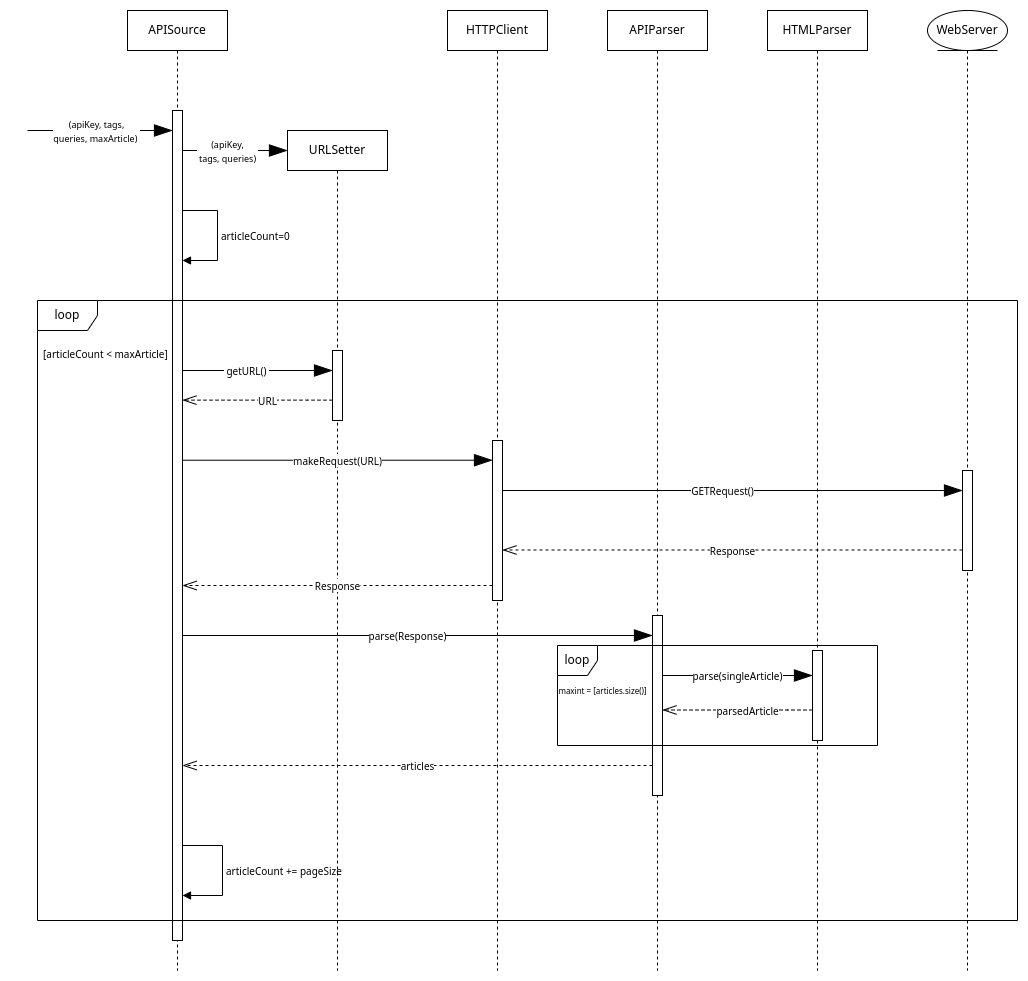

The diagram above was exported from draw.io. Its source (the exported page's mxGraphModel, read from the mxfile embedded in the PNG):
<mxGraphModel dx="1806" dy="571" grid="1" gridSize="10" guides="1" tooltips="1" connect="1" arrows="1" fold="1" page="1" pageScale="1" pageWidth="850" pageHeight="1100" math="0" shadow="0">
  <root>
    <mxCell id="0" />
    <mxCell id="1" parent="0" />
    <mxCell id="RWmhtkAFn2kZdDG4kF2Q-1" value="APISource" style="shape=umlLifeline;perimeter=lifelinePerimeter;whiteSpace=wrap;html=1;container=1;dropTarget=0;collapsible=0;recursiveResize=0;outlineConnect=0;portConstraint=eastwest;newEdgeStyle={&quot;edgeStyle&quot;:&quot;elbowEdgeStyle&quot;,&quot;elbow&quot;:&quot;vertical&quot;,&quot;curved&quot;:0,&quot;rounded&quot;:0};" parent="1" vertex="1">
      <mxGeometry x="110" y="40" width="100" height="960" as="geometry" />
    </mxCell>
    <mxCell id="RWmhtkAFn2kZdDG4kF2Q-3" value="" style="html=1;points=[];perimeter=orthogonalPerimeter;outlineConnect=0;targetShapes=umlLifeline;portConstraint=eastwest;newEdgeStyle={&quot;edgeStyle&quot;:&quot;elbowEdgeStyle&quot;,&quot;elbow&quot;:&quot;vertical&quot;,&quot;curved&quot;:0,&quot;rounded&quot;:0};" parent="RWmhtkAFn2kZdDG4kF2Q-1" vertex="1">
      <mxGeometry x="45" y="100" width="10" height="830" as="geometry" />
    </mxCell>
    <mxCell id="RWmhtkAFn2kZdDG4kF2Q-18" value="&lt;font style=&quot;font-size: 10px;&quot;&gt;articleCount=0&lt;/font&gt;" style="html=1;align=left;spacingLeft=2;endArrow=block;rounded=0;edgeStyle=orthogonalEdgeStyle;curved=0;rounded=0;" parent="RWmhtkAFn2kZdDG4kF2Q-1" source="RWmhtkAFn2kZdDG4kF2Q-3" target="RWmhtkAFn2kZdDG4kF2Q-3" edge="1">
      <mxGeometry relative="1" as="geometry">
        <mxPoint x="60" y="180" as="sourcePoint" />
        <Array as="points">
          <mxPoint x="90" y="200" />
          <mxPoint x="90" y="250" />
        </Array>
        <mxPoint x="65" y="210.0140845070423" as="targetPoint" />
      </mxGeometry>
    </mxCell>
    <mxCell id="Cm5YyNw_AX0vdilndoLB-5" value="&lt;font style=&quot;font-size: 10px;&quot;&gt;articleCount += pageSize&lt;/font&gt;" style="html=1;align=left;spacingLeft=2;endArrow=block;rounded=0;edgeStyle=orthogonalEdgeStyle;curved=0;rounded=0;" edge="1" parent="RWmhtkAFn2kZdDG4kF2Q-1">
      <mxGeometry relative="1" as="geometry">
        <mxPoint x="55" y="835" as="sourcePoint" />
        <Array as="points">
          <mxPoint x="95" y="835" />
          <mxPoint x="95" y="885" />
        </Array>
        <mxPoint x="55" y="885" as="targetPoint" />
        <mxPoint as="offset" />
      </mxGeometry>
    </mxCell>
    <mxCell id="RWmhtkAFn2kZdDG4kF2Q-2" value="&lt;font style=&quot;font-size: 9px;&quot;&gt;(apiKey, tags,&lt;br&gt;queries, maxArticle)&amp;nbsp;&lt;/font&gt;" style="endArrow=blockThin;endSize=16;endFill=1;html=1;rounded=0;" parent="1" edge="1">
      <mxGeometry x="-0.04" width="160" relative="1" as="geometry">
        <mxPoint x="10" y="160" as="sourcePoint" />
        <mxPoint x="155" y="160" as="targetPoint" />
        <mxPoint as="offset" />
      </mxGeometry>
    </mxCell>
    <mxCell id="RWmhtkAFn2kZdDG4kF2Q-14" value="HTTPClient" style="shape=umlLifeline;perimeter=lifelinePerimeter;whiteSpace=wrap;html=1;container=1;dropTarget=0;collapsible=0;recursiveResize=0;outlineConnect=0;portConstraint=eastwest;newEdgeStyle={&quot;edgeStyle&quot;:&quot;elbowEdgeStyle&quot;,&quot;elbow&quot;:&quot;vertical&quot;,&quot;curved&quot;:0,&quot;rounded&quot;:0};" parent="1" vertex="1">
      <mxGeometry x="430" y="40" width="100" height="960" as="geometry" />
    </mxCell>
    <mxCell id="RWmhtkAFn2kZdDG4kF2Q-15" value="URLSetter" style="shape=umlLifeline;perimeter=lifelinePerimeter;whiteSpace=wrap;html=1;container=1;dropTarget=0;collapsible=0;recursiveResize=0;outlineConnect=0;portConstraint=eastwest;newEdgeStyle={&quot;edgeStyle&quot;:&quot;elbowEdgeStyle&quot;,&quot;elbow&quot;:&quot;vertical&quot;,&quot;curved&quot;:0,&quot;rounded&quot;:0};" parent="1" vertex="1">
      <mxGeometry x="270" y="160" width="100" height="840" as="geometry" />
    </mxCell>
    <mxCell id="RWmhtkAFn2kZdDG4kF2Q-16" value="&lt;font style=&quot;font-size: 9px;&quot;&gt;(apiKey,&lt;br&gt;&amp;nbsp;tags, queries)&amp;nbsp;&lt;/font&gt;" style="endArrow=blockThin;endSize=16;endFill=1;html=1;rounded=0;" parent="1" source="RWmhtkAFn2kZdDG4kF2Q-3" edge="1">
      <mxGeometry x="-0.1429" width="160" relative="1" as="geometry">
        <mxPoint x="170" y="180" as="sourcePoint" />
        <mxPoint x="270" y="180" as="targetPoint" />
        <mxPoint as="offset" />
      </mxGeometry>
    </mxCell>
    <mxCell id="RWmhtkAFn2kZdDG4kF2Q-20" value="APIParser" style="shape=umlLifeline;perimeter=lifelinePerimeter;whiteSpace=wrap;html=1;container=1;dropTarget=0;collapsible=0;recursiveResize=0;outlineConnect=0;portConstraint=eastwest;newEdgeStyle={&quot;edgeStyle&quot;:&quot;elbowEdgeStyle&quot;,&quot;elbow&quot;:&quot;vertical&quot;,&quot;curved&quot;:0,&quot;rounded&quot;:0};" parent="1" vertex="1">
      <mxGeometry x="590" y="40" width="100" height="960" as="geometry" />
    </mxCell>
    <mxCell id="RWmhtkAFn2kZdDG4kF2Q-21" value="HTMLParser" style="shape=umlLifeline;perimeter=lifelinePerimeter;whiteSpace=wrap;html=1;container=1;dropTarget=0;collapsible=0;recursiveResize=0;outlineConnect=0;portConstraint=eastwest;newEdgeStyle={&quot;edgeStyle&quot;:&quot;elbowEdgeStyle&quot;,&quot;elbow&quot;:&quot;vertical&quot;,&quot;curved&quot;:0,&quot;rounded&quot;:0};" parent="1" vertex="1">
      <mxGeometry x="750" y="40" width="100" height="960" as="geometry" />
    </mxCell>
    <mxCell id="RWmhtkAFn2kZdDG4kF2Q-37" value="" style="html=1;points=[];perimeter=orthogonalPerimeter;outlineConnect=0;targetShapes=umlLifeline;portConstraint=eastwest;newEdgeStyle={&quot;edgeStyle&quot;:&quot;elbowEdgeStyle&quot;,&quot;elbow&quot;:&quot;vertical&quot;,&quot;curved&quot;:0,&quot;rounded&quot;:0};" parent="RWmhtkAFn2kZdDG4kF2Q-21" vertex="1">
      <mxGeometry x="45" y="640" width="10" height="90" as="geometry" />
    </mxCell>
    <mxCell id="RWmhtkAFn2kZdDG4kF2Q-22" value="loop" style="shape=umlFrame;whiteSpace=wrap;html=1;pointerEvents=0;" parent="1" vertex="1">
      <mxGeometry x="20" y="330" width="980" height="620" as="geometry" />
    </mxCell>
    <mxCell id="RWmhtkAFn2kZdDG4kF2Q-23" value="&lt;font style=&quot;font-size: 10px;&quot;&gt;[articleCount &amp;lt; maxArticle]&lt;/font&gt;" style="text;strokeColor=none;fillColor=none;align=left;verticalAlign=top;spacingLeft=4;spacingRight=4;overflow=hidden;rotatable=0;points=[[0,0.5],[1,0.5]];portConstraint=eastwest;whiteSpace=wrap;html=1;" parent="1" vertex="1">
      <mxGeometry x="20" y="370" width="140" height="40" as="geometry" />
    </mxCell>
    <mxCell id="RWmhtkAFn2kZdDG4kF2Q-24" value="" style="html=1;points=[];perimeter=orthogonalPerimeter;outlineConnect=0;targetShapes=umlLifeline;portConstraint=eastwest;newEdgeStyle={&quot;edgeStyle&quot;:&quot;elbowEdgeStyle&quot;,&quot;elbow&quot;:&quot;vertical&quot;,&quot;curved&quot;:0,&quot;rounded&quot;:0};" parent="1" vertex="1">
      <mxGeometry x="315" y="380" width="10" height="70" as="geometry" />
    </mxCell>
    <mxCell id="RWmhtkAFn2kZdDG4kF2Q-25" value="&lt;font style=&quot;font-size: 10px;&quot;&gt;&amp;nbsp;getURL()&amp;nbsp;&lt;/font&gt;" style="endArrow=blockThin;endSize=16;endFill=1;html=1;rounded=0;" parent="1" target="RWmhtkAFn2kZdDG4kF2Q-24" edge="1">
      <mxGeometry x="-0.1429" width="160" relative="1" as="geometry">
        <mxPoint x="165" y="400" as="sourcePoint" />
        <mxPoint x="270" y="400" as="targetPoint" />
        <mxPoint as="offset" />
      </mxGeometry>
    </mxCell>
    <mxCell id="RWmhtkAFn2kZdDG4kF2Q-26" value="&lt;font style=&quot;font-size: 10px;&quot;&gt;URL&lt;/font&gt;" style="endArrow=openThin;endSize=12;dashed=1;html=1;rounded=0;endFill=0;" parent="1" edge="1">
      <mxGeometry x="-0.1333" width="160" relative="1" as="geometry">
        <mxPoint x="315" y="429.64" as="sourcePoint" />
        <mxPoint x="165" y="429.64" as="targetPoint" />
        <Array as="points">
          <mxPoint x="290" y="429.64" />
        </Array>
        <mxPoint as="offset" />
      </mxGeometry>
    </mxCell>
    <mxCell id="RWmhtkAFn2kZdDG4kF2Q-27" value="" style="html=1;points=[];perimeter=orthogonalPerimeter;outlineConnect=0;targetShapes=umlLifeline;portConstraint=eastwest;newEdgeStyle={&quot;edgeStyle&quot;:&quot;elbowEdgeStyle&quot;,&quot;elbow&quot;:&quot;vertical&quot;,&quot;curved&quot;:0,&quot;rounded&quot;:0};" parent="1" vertex="1">
      <mxGeometry x="475" y="470" width="10" height="160" as="geometry" />
    </mxCell>
    <mxCell id="RWmhtkAFn2kZdDG4kF2Q-28" value="&lt;font style=&quot;font-size: 10px;&quot;&gt;makeRequest(URL)&lt;/font&gt;" style="endArrow=blockThin;endSize=16;endFill=1;html=1;rounded=0;" parent="1" target="RWmhtkAFn2kZdDG4kF2Q-27" edge="1">
      <mxGeometry width="160" relative="1" as="geometry">
        <mxPoint x="165" y="489.72" as="sourcePoint" />
        <mxPoint x="315" y="489.72" as="targetPoint" />
        <mxPoint as="offset" />
      </mxGeometry>
    </mxCell>
    <mxCell id="RWmhtkAFn2kZdDG4kF2Q-29" value="&lt;font style=&quot;font-size: 10px;&quot;&gt;Response&lt;/font&gt;" style="endArrow=openThin;endSize=12;dashed=1;html=1;rounded=0;endFill=0;" parent="1" edge="1">
      <mxGeometry x="-0.0006" width="160" relative="1" as="geometry">
        <mxPoint x="475" y="615" as="sourcePoint" />
        <mxPoint x="165" y="615" as="targetPoint" />
        <Array as="points">
          <mxPoint x="380" y="615" />
          <mxPoint x="230" y="615" />
        </Array>
        <mxPoint as="offset" />
      </mxGeometry>
    </mxCell>
    <mxCell id="RWmhtkAFn2kZdDG4kF2Q-30" value="&lt;font style=&quot;font-size: 10px;&quot;&gt;parse(Response)&lt;/font&gt;" style="endArrow=blockThin;endSize=16;endFill=1;html=1;rounded=0;" parent="1" edge="1">
      <mxGeometry x="-0.0426" width="160" relative="1" as="geometry">
        <mxPoint x="165" y="665" as="sourcePoint" />
        <mxPoint x="634.9999999999998" y="665" as="targetPoint" />
        <mxPoint as="offset" />
      </mxGeometry>
    </mxCell>
    <mxCell id="RWmhtkAFn2kZdDG4kF2Q-32" value="" style="html=1;points=[];perimeter=orthogonalPerimeter;outlineConnect=0;targetShapes=umlLifeline;portConstraint=eastwest;newEdgeStyle={&quot;edgeStyle&quot;:&quot;elbowEdgeStyle&quot;,&quot;elbow&quot;:&quot;vertical&quot;,&quot;curved&quot;:0,&quot;rounded&quot;:0};" parent="1" vertex="1">
      <mxGeometry x="635" y="645" width="10" height="180" as="geometry" />
    </mxCell>
    <mxCell id="RWmhtkAFn2kZdDG4kF2Q-33" value="&lt;font style=&quot;font-size: 10px;&quot;&gt;articles&lt;/font&gt;" style="endArrow=openThin;endSize=12;dashed=1;html=1;rounded=0;endFill=0;" parent="1" source="RWmhtkAFn2kZdDG4kF2Q-32" edge="1">
      <mxGeometry width="160" relative="1" as="geometry">
        <mxPoint x="620" y="705" as="sourcePoint" />
        <mxPoint x="165" y="795" as="targetPoint" />
        <Array as="points">
          <mxPoint x="600" y="795" />
        </Array>
        <mxPoint as="offset" />
      </mxGeometry>
    </mxCell>
    <mxCell id="RWmhtkAFn2kZdDG4kF2Q-36" value="&lt;font style=&quot;font-size: 10px;&quot;&gt;parse(singleArticle)&lt;/font&gt;" style="endArrow=blockThin;endSize=16;endFill=1;html=1;rounded=0;" parent="1" target="RWmhtkAFn2kZdDG4kF2Q-37" edge="1">
      <mxGeometry width="160" relative="1" as="geometry">
        <mxPoint x="645" y="705" as="sourcePoint" />
        <mxPoint x="634.9999999999998" y="652.66" as="targetPoint" />
        <mxPoint as="offset" />
      </mxGeometry>
    </mxCell>
    <mxCell id="Cm5YyNw_AX0vdilndoLB-1" value="&lt;font style=&quot;font-size: 10px;&quot;&gt;parsedArticle&lt;/font&gt;" style="endArrow=openThin;endSize=12;dashed=1;html=1;rounded=0;endFill=0;" edge="1" parent="1">
      <mxGeometry x="-0.1333" width="160" relative="1" as="geometry">
        <mxPoint x="795" y="739.5" as="sourcePoint" />
        <mxPoint x="645" y="739.5" as="targetPoint" />
        <Array as="points">
          <mxPoint x="770" y="739.5" />
        </Array>
        <mxPoint as="offset" />
      </mxGeometry>
    </mxCell>
    <mxCell id="Cm5YyNw_AX0vdilndoLB-3" value="loop" style="shape=umlFrame;whiteSpace=wrap;html=1;pointerEvents=0;width=40;height=30;" vertex="1" parent="1">
      <mxGeometry x="540" y="675" width="320" height="100" as="geometry" />
    </mxCell>
    <mxCell id="Cm5YyNw_AX0vdilndoLB-4" value="&lt;font style=&quot;font-size: 8px;&quot;&gt;maxint = [articles.size()]&lt;/font&gt;" style="text;html=1;align=center;verticalAlign=middle;resizable=0;points=[];autosize=1;strokeColor=none;fillColor=none;" vertex="1" parent="1">
      <mxGeometry x="530" y="705" width="110" height="30" as="geometry" />
    </mxCell>
    <mxCell id="Cm5YyNw_AX0vdilndoLB-7" value="WebServer" style="shape=umlLifeline;perimeter=lifelinePerimeter;whiteSpace=wrap;html=1;container=1;dropTarget=0;collapsible=0;recursiveResize=0;outlineConnect=0;portConstraint=eastwest;newEdgeStyle={&quot;edgeStyle&quot;:&quot;elbowEdgeStyle&quot;,&quot;elbow&quot;:&quot;vertical&quot;,&quot;curved&quot;:0,&quot;rounded&quot;:0};participant=umlEntity;" vertex="1" parent="1">
      <mxGeometry x="910" y="40" width="80" height="960" as="geometry" />
    </mxCell>
    <mxCell id="Cm5YyNw_AX0vdilndoLB-10" value="" style="html=1;points=[];perimeter=orthogonalPerimeter;outlineConnect=0;targetShapes=umlLifeline;portConstraint=eastwest;newEdgeStyle={&quot;edgeStyle&quot;:&quot;elbowEdgeStyle&quot;,&quot;elbow&quot;:&quot;vertical&quot;,&quot;curved&quot;:0,&quot;rounded&quot;:0};" vertex="1" parent="Cm5YyNw_AX0vdilndoLB-7">
      <mxGeometry x="35" y="460" width="10" height="100" as="geometry" />
    </mxCell>
    <mxCell id="Cm5YyNw_AX0vdilndoLB-8" value="&lt;font style=&quot;font-size: 10px;&quot;&gt;GETRequest()&lt;/font&gt;" style="endArrow=blockThin;endSize=16;endFill=1;html=1;rounded=0;" edge="1" parent="1" target="Cm5YyNw_AX0vdilndoLB-10">
      <mxGeometry x="-0.0435" width="160" relative="1" as="geometry">
        <mxPoint x="485" y="520" as="sourcePoint" />
        <mxPoint x="940" y="520" as="targetPoint" />
        <mxPoint as="offset" />
      </mxGeometry>
    </mxCell>
    <mxCell id="Cm5YyNw_AX0vdilndoLB-9" value="&lt;font style=&quot;font-size: 10px;&quot;&gt;Response&lt;/font&gt;" style="endArrow=openThin;endSize=12;dashed=1;html=1;rounded=0;endFill=0;" edge="1" parent="1" source="Cm5YyNw_AX0vdilndoLB-10">
      <mxGeometry width="160" relative="1" as="geometry">
        <mxPoint x="920" y="580" as="sourcePoint" />
        <mxPoint x="485" y="579.5" as="targetPoint" />
        <Array as="points" />
        <mxPoint as="offset" />
      </mxGeometry>
    </mxCell>
  </root>
</mxGraphModel>